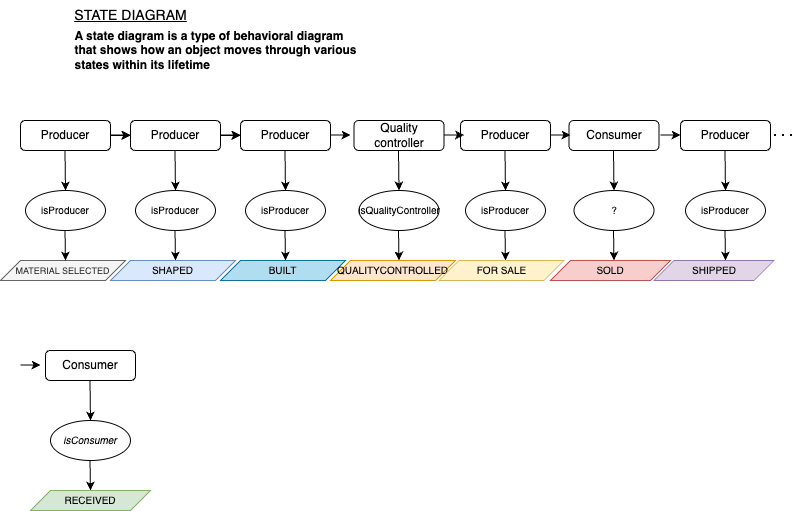

The diagram above was exported from draw.io. Its source (the exported page's mxGraphModel, read from the mxfile embedded in the PNG):
<mxGraphModel dx="1426" dy="737" grid="1" gridSize="10" guides="1" tooltips="1" connect="1" arrows="1" fold="1" page="1" pageScale="1" pageWidth="827" pageHeight="1169" math="0" shadow="0">
  <root>
    <mxCell id="0" />
    <mxCell id="1" parent="0" />
    <mxCell id="-hthsNgZ3IPV6WxS05fl-2" value="&lt;u style=&quot;&quot;&gt;&lt;font style=&quot;font-size: 14px;&quot;&gt;STATE DIAGRAM&lt;/font&gt;&lt;/u&gt;" style="text;html=1;align=center;verticalAlign=middle;resizable=0;points=[];autosize=1;strokeColor=none;fillColor=none;" vertex="1" parent="1">
      <mxGeometry x="60" y="30" width="140" height="30" as="geometry" />
    </mxCell>
    <mxCell id="-hthsNgZ3IPV6WxS05fl-3" value="&lt;div style=&quot;text-align: justify;&quot;&gt;&lt;b&gt;A state diagram is a type of behavioral diagram&lt;/b&gt;&lt;/div&gt;&lt;div style=&quot;text-align: justify;&quot;&gt;&lt;b&gt;that shows how an object moves through various&lt;/b&gt;&lt;/div&gt;&lt;div style=&quot;text-align: justify;&quot;&gt;&lt;b&gt;states within its lifetime&lt;/b&gt;&lt;/div&gt;" style="text;html=1;align=center;verticalAlign=middle;resizable=0;points=[];autosize=1;strokeColor=none;fillColor=none;" vertex="1" parent="1">
      <mxGeometry x="60" y="50" width="310" height="60" as="geometry" />
    </mxCell>
    <mxCell id="-hthsNgZ3IPV6WxS05fl-20" value="" style="edgeStyle=orthogonalEdgeStyle;rounded=0;orthogonalLoop=1;jettySize=auto;html=1;fontSize=9;" edge="1" parent="1" source="-hthsNgZ3IPV6WxS05fl-4" target="-hthsNgZ3IPV6WxS05fl-6">
      <mxGeometry relative="1" as="geometry" />
    </mxCell>
    <mxCell id="-hthsNgZ3IPV6WxS05fl-4" value="Producer" style="rounded=1;whiteSpace=wrap;html=1;" vertex="1" parent="1">
      <mxGeometry x="20" y="150" width="90" height="30" as="geometry" />
    </mxCell>
    <mxCell id="-hthsNgZ3IPV6WxS05fl-5" value="" style="endArrow=classic;html=1;rounded=0;" edge="1" parent="1">
      <mxGeometry width="50" height="50" relative="1" as="geometry">
        <mxPoint x="64.5" y="180" as="sourcePoint" />
        <mxPoint x="65" y="220" as="targetPoint" />
      </mxGeometry>
    </mxCell>
    <mxCell id="-hthsNgZ3IPV6WxS05fl-28" value="" style="edgeStyle=orthogonalEdgeStyle;rounded=0;orthogonalLoop=1;jettySize=auto;html=1;fontSize=9;" edge="1" parent="1" source="-hthsNgZ3IPV6WxS05fl-6" target="-hthsNgZ3IPV6WxS05fl-19">
      <mxGeometry relative="1" as="geometry" />
    </mxCell>
    <mxCell id="-hthsNgZ3IPV6WxS05fl-6" value="Producer" style="rounded=1;whiteSpace=wrap;html=1;" vertex="1" parent="1">
      <mxGeometry x="130" y="150" width="90" height="30" as="geometry" />
    </mxCell>
    <mxCell id="-hthsNgZ3IPV6WxS05fl-7" value="" style="endArrow=classic;html=1;rounded=0;" edge="1" parent="1">
      <mxGeometry width="50" height="50" relative="1" as="geometry">
        <mxPoint x="110" y="164.5" as="sourcePoint" />
        <mxPoint x="130" y="164.5" as="targetPoint" />
      </mxGeometry>
    </mxCell>
    <mxCell id="-hthsNgZ3IPV6WxS05fl-8" value="&lt;font size=&quot;1&quot;&gt;isProducer&lt;/font&gt;" style="ellipse;whiteSpace=wrap;html=1;" vertex="1" parent="1">
      <mxGeometry x="25" y="220" width="80" height="40" as="geometry" />
    </mxCell>
    <mxCell id="-hthsNgZ3IPV6WxS05fl-9" value="&lt;font style=&quot;font-size: 9px;&quot;&gt;MATERIAL SELECTED&lt;/font&gt;" style="shape=parallelogram;perimeter=parallelogramPerimeter;whiteSpace=wrap;html=1;fixedSize=1;fillColor=#f5f5f5;fontColor=#333333;strokeColor=#666666;" vertex="1" parent="1">
      <mxGeometry y="290" width="125" height="20" as="geometry" />
    </mxCell>
    <mxCell id="-hthsNgZ3IPV6WxS05fl-12" value="" style="endArrow=classic;html=1;rounded=0;fontSize=9;" edge="1" parent="1">
      <mxGeometry width="50" height="50" relative="1" as="geometry">
        <mxPoint x="64.5" y="260" as="sourcePoint" />
        <mxPoint x="65" y="290" as="targetPoint" />
      </mxGeometry>
    </mxCell>
    <mxCell id="-hthsNgZ3IPV6WxS05fl-13" value="" style="endArrow=classic;html=1;rounded=0;" edge="1" parent="1">
      <mxGeometry width="50" height="50" relative="1" as="geometry">
        <mxPoint x="174.5" y="180" as="sourcePoint" />
        <mxPoint x="175" y="220" as="targetPoint" />
      </mxGeometry>
    </mxCell>
    <mxCell id="-hthsNgZ3IPV6WxS05fl-14" value="&lt;font size=&quot;1&quot;&gt;isProducer&lt;/font&gt;" style="ellipse;whiteSpace=wrap;html=1;" vertex="1" parent="1">
      <mxGeometry x="135" y="220" width="80" height="40" as="geometry" />
    </mxCell>
    <mxCell id="-hthsNgZ3IPV6WxS05fl-17" value="" style="endArrow=classic;html=1;rounded=0;fontSize=9;" edge="1" parent="1">
      <mxGeometry width="50" height="50" relative="1" as="geometry">
        <mxPoint x="174.5" y="260" as="sourcePoint" />
        <mxPoint x="175" y="290" as="targetPoint" />
      </mxGeometry>
    </mxCell>
    <mxCell id="-hthsNgZ3IPV6WxS05fl-18" value="&lt;font size=&quot;1&quot;&gt;SHAPED&lt;/font&gt;" style="shape=parallelogram;perimeter=parallelogramPerimeter;whiteSpace=wrap;html=1;fixedSize=1;fillColor=#dae8fc;strokeColor=#6c8ebf;" vertex="1" parent="1">
      <mxGeometry x="110" y="290" width="125" height="20" as="geometry" />
    </mxCell>
    <mxCell id="-hthsNgZ3IPV6WxS05fl-19" value="Producer" style="rounded=1;whiteSpace=wrap;html=1;" vertex="1" parent="1">
      <mxGeometry x="240" y="150" width="90" height="30" as="geometry" />
    </mxCell>
    <mxCell id="-hthsNgZ3IPV6WxS05fl-21" value="" style="endArrow=classic;html=1;rounded=0;" edge="1" parent="1">
      <mxGeometry width="50" height="50" relative="1" as="geometry">
        <mxPoint x="220" y="164.5" as="sourcePoint" />
        <mxPoint x="240" y="164.5" as="targetPoint" />
      </mxGeometry>
    </mxCell>
    <mxCell id="-hthsNgZ3IPV6WxS05fl-23" value="" style="endArrow=classic;html=1;rounded=0;" edge="1" parent="1">
      <mxGeometry width="50" height="50" relative="1" as="geometry">
        <mxPoint x="284.5" y="180" as="sourcePoint" />
        <mxPoint x="285" y="220" as="targetPoint" />
      </mxGeometry>
    </mxCell>
    <mxCell id="-hthsNgZ3IPV6WxS05fl-24" value="&lt;font size=&quot;1&quot;&gt;isProducer&lt;/font&gt;" style="ellipse;whiteSpace=wrap;html=1;" vertex="1" parent="1">
      <mxGeometry x="245" y="220" width="80" height="40" as="geometry" />
    </mxCell>
    <mxCell id="-hthsNgZ3IPV6WxS05fl-25" value="" style="endArrow=classic;html=1;rounded=0;fontSize=9;" edge="1" parent="1">
      <mxGeometry width="50" height="50" relative="1" as="geometry">
        <mxPoint x="284.5" y="260" as="sourcePoint" />
        <mxPoint x="285" y="290" as="targetPoint" />
      </mxGeometry>
    </mxCell>
    <mxCell id="-hthsNgZ3IPV6WxS05fl-26" value="&lt;font size=&quot;1&quot;&gt;BUILT&lt;/font&gt;" style="shape=parallelogram;perimeter=parallelogramPerimeter;whiteSpace=wrap;html=1;fixedSize=1;fillColor=#b1ddf0;strokeColor=#10739e;" vertex="1" parent="1">
      <mxGeometry x="220" y="290" width="125" height="20" as="geometry" />
    </mxCell>
    <mxCell id="-hthsNgZ3IPV6WxS05fl-27" value="Quality controller" style="rounded=1;whiteSpace=wrap;html=1;" vertex="1" parent="1">
      <mxGeometry x="353.5" y="150" width="90" height="30" as="geometry" />
    </mxCell>
    <mxCell id="-hthsNgZ3IPV6WxS05fl-29" value="" style="edgeStyle=orthogonalEdgeStyle;rounded=0;orthogonalLoop=1;jettySize=auto;html=1;fontSize=9;" edge="1" parent="1">
      <mxGeometry relative="1" as="geometry">
        <mxPoint x="330" y="164.5" as="sourcePoint" />
        <mxPoint x="350" y="164.5" as="targetPoint" />
      </mxGeometry>
    </mxCell>
    <mxCell id="-hthsNgZ3IPV6WxS05fl-30" value="" style="endArrow=classic;html=1;rounded=0;" edge="1" parent="1">
      <mxGeometry width="50" height="50" relative="1" as="geometry">
        <mxPoint x="398" y="180" as="sourcePoint" />
        <mxPoint x="398.5" y="220" as="targetPoint" />
      </mxGeometry>
    </mxCell>
    <mxCell id="-hthsNgZ3IPV6WxS05fl-31" value="&lt;font size=&quot;1&quot;&gt;isQualityController&lt;/font&gt;" style="ellipse;whiteSpace=wrap;html=1;" vertex="1" parent="1">
      <mxGeometry x="358.5" y="220" width="80" height="40" as="geometry" />
    </mxCell>
    <mxCell id="-hthsNgZ3IPV6WxS05fl-32" value="" style="endArrow=classic;html=1;rounded=0;fontSize=9;" edge="1" parent="1">
      <mxGeometry width="50" height="50" relative="1" as="geometry">
        <mxPoint x="398" y="260" as="sourcePoint" />
        <mxPoint x="398.5" y="290" as="targetPoint" />
      </mxGeometry>
    </mxCell>
    <mxCell id="-hthsNgZ3IPV6WxS05fl-33" value="&lt;font size=&quot;1&quot;&gt;QUALITYCONTROLLED&lt;/font&gt;" style="shape=parallelogram;perimeter=parallelogramPerimeter;whiteSpace=wrap;html=1;fixedSize=1;fillColor=#ffe6cc;strokeColor=#d79b00;" vertex="1" parent="1">
      <mxGeometry x="330" y="290" width="125" height="20" as="geometry" />
    </mxCell>
    <mxCell id="-hthsNgZ3IPV6WxS05fl-34" value="Producer" style="rounded=1;whiteSpace=wrap;html=1;" vertex="1" parent="1">
      <mxGeometry x="460" y="150" width="90" height="30" as="geometry" />
    </mxCell>
    <mxCell id="-hthsNgZ3IPV6WxS05fl-36" value="" style="edgeStyle=orthogonalEdgeStyle;rounded=0;orthogonalLoop=1;jettySize=auto;html=1;fontSize=9;" edge="1" parent="1">
      <mxGeometry relative="1" as="geometry">
        <mxPoint x="443.5" y="164.5" as="sourcePoint" />
        <mxPoint x="463.5" y="164.5" as="targetPoint" />
      </mxGeometry>
    </mxCell>
    <mxCell id="-hthsNgZ3IPV6WxS05fl-37" value="" style="endArrow=classic;html=1;rounded=0;" edge="1" parent="1">
      <mxGeometry width="50" height="50" relative="1" as="geometry">
        <mxPoint x="504.5" y="180" as="sourcePoint" />
        <mxPoint x="505" y="220" as="targetPoint" />
      </mxGeometry>
    </mxCell>
    <mxCell id="-hthsNgZ3IPV6WxS05fl-38" value="&lt;font size=&quot;1&quot;&gt;isProducer&lt;/font&gt;" style="ellipse;whiteSpace=wrap;html=1;" vertex="1" parent="1">
      <mxGeometry x="465" y="220" width="80" height="40" as="geometry" />
    </mxCell>
    <mxCell id="-hthsNgZ3IPV6WxS05fl-39" value="" style="endArrow=classic;html=1;rounded=0;fontSize=9;" edge="1" parent="1">
      <mxGeometry width="50" height="50" relative="1" as="geometry">
        <mxPoint x="504.5" y="260" as="sourcePoint" />
        <mxPoint x="505" y="290" as="targetPoint" />
      </mxGeometry>
    </mxCell>
    <mxCell id="-hthsNgZ3IPV6WxS05fl-40" value="&lt;font size=&quot;1&quot;&gt;FOR SALE&lt;/font&gt;" style="shape=parallelogram;perimeter=parallelogramPerimeter;whiteSpace=wrap;html=1;fixedSize=1;fillColor=#fff2cc;strokeColor=#d6b656;" vertex="1" parent="1">
      <mxGeometry x="438.5" y="290" width="125" height="20" as="geometry" />
    </mxCell>
    <mxCell id="-hthsNgZ3IPV6WxS05fl-41" value="Consumer" style="rounded=1;whiteSpace=wrap;html=1;" vertex="1" parent="1">
      <mxGeometry x="568.5" y="150" width="90" height="30" as="geometry" />
    </mxCell>
    <mxCell id="-hthsNgZ3IPV6WxS05fl-42" value="" style="edgeStyle=orthogonalEdgeStyle;rounded=0;orthogonalLoop=1;jettySize=auto;html=1;fontSize=9;" edge="1" parent="1">
      <mxGeometry relative="1" as="geometry">
        <mxPoint x="550" y="164.5" as="sourcePoint" />
        <mxPoint x="570" y="164.5" as="targetPoint" />
      </mxGeometry>
    </mxCell>
    <mxCell id="-hthsNgZ3IPV6WxS05fl-44" value="" style="endArrow=classic;html=1;rounded=0;" edge="1" parent="1">
      <mxGeometry width="50" height="50" relative="1" as="geometry">
        <mxPoint x="613" y="180" as="sourcePoint" />
        <mxPoint x="613.5" y="220" as="targetPoint" />
      </mxGeometry>
    </mxCell>
    <mxCell id="-hthsNgZ3IPV6WxS05fl-45" value="&lt;font size=&quot;1&quot;&gt;?&lt;/font&gt;" style="ellipse;whiteSpace=wrap;html=1;" vertex="1" parent="1">
      <mxGeometry x="573.5" y="220" width="80" height="40" as="geometry" />
    </mxCell>
    <mxCell id="-hthsNgZ3IPV6WxS05fl-47" value="" style="endArrow=classic;html=1;rounded=0;fontSize=9;" edge="1" parent="1">
      <mxGeometry width="50" height="50" relative="1" as="geometry">
        <mxPoint x="613" y="260" as="sourcePoint" />
        <mxPoint x="613.5" y="290" as="targetPoint" />
      </mxGeometry>
    </mxCell>
    <mxCell id="-hthsNgZ3IPV6WxS05fl-48" value="&lt;font size=&quot;1&quot;&gt;SOLD&lt;/font&gt;" style="shape=parallelogram;perimeter=parallelogramPerimeter;whiteSpace=wrap;html=1;fixedSize=1;fillColor=#f8cecc;strokeColor=#b85450;" vertex="1" parent="1">
      <mxGeometry x="550" y="290" width="120" height="20" as="geometry" />
    </mxCell>
    <mxCell id="-hthsNgZ3IPV6WxS05fl-49" value="Producer" style="rounded=1;whiteSpace=wrap;html=1;" vertex="1" parent="1">
      <mxGeometry x="680" y="150" width="90" height="30" as="geometry" />
    </mxCell>
    <mxCell id="-hthsNgZ3IPV6WxS05fl-51" value="" style="edgeStyle=orthogonalEdgeStyle;rounded=0;orthogonalLoop=1;jettySize=auto;html=1;fontSize=9;" edge="1" parent="1">
      <mxGeometry relative="1" as="geometry">
        <mxPoint x="660" y="164.5" as="sourcePoint" />
        <mxPoint x="680" y="164.5" as="targetPoint" />
      </mxGeometry>
    </mxCell>
    <mxCell id="-hthsNgZ3IPV6WxS05fl-54" value="" style="endArrow=classic;html=1;rounded=0;" edge="1" parent="1">
      <mxGeometry width="50" height="50" relative="1" as="geometry">
        <mxPoint x="724.5" y="180" as="sourcePoint" />
        <mxPoint x="725" y="220" as="targetPoint" />
      </mxGeometry>
    </mxCell>
    <mxCell id="-hthsNgZ3IPV6WxS05fl-55" value="&lt;font size=&quot;1&quot;&gt;isProducer&lt;/font&gt;" style="ellipse;whiteSpace=wrap;html=1;" vertex="1" parent="1">
      <mxGeometry x="685" y="220" width="80" height="40" as="geometry" />
    </mxCell>
    <mxCell id="-hthsNgZ3IPV6WxS05fl-56" value="" style="endArrow=classic;html=1;rounded=0;fontSize=9;" edge="1" parent="1">
      <mxGeometry width="50" height="50" relative="1" as="geometry">
        <mxPoint x="724.5" y="260" as="sourcePoint" />
        <mxPoint x="725" y="290" as="targetPoint" />
      </mxGeometry>
    </mxCell>
    <mxCell id="-hthsNgZ3IPV6WxS05fl-57" value="&lt;font size=&quot;1&quot;&gt;SHIPPED&lt;/font&gt;" style="shape=parallelogram;perimeter=parallelogramPerimeter;whiteSpace=wrap;html=1;fixedSize=1;fillColor=#e1d5e7;strokeColor=#9673a6;" vertex="1" parent="1">
      <mxGeometry x="653.5" y="290" width="120" height="20" as="geometry" />
    </mxCell>
    <mxCell id="-hthsNgZ3IPV6WxS05fl-61" value="" style="endArrow=none;dashed=1;html=1;dashPattern=1 3;strokeWidth=2;rounded=0;fontSize=9;" edge="1" parent="1">
      <mxGeometry width="50" height="50" relative="1" as="geometry">
        <mxPoint x="773.5" y="164.5" as="sourcePoint" />
        <mxPoint x="793.5" y="164.5" as="targetPoint" />
      </mxGeometry>
    </mxCell>
    <mxCell id="-hthsNgZ3IPV6WxS05fl-62" value="" style="endArrow=classic;html=1;rounded=0;" edge="1" parent="1">
      <mxGeometry width="50" height="50" relative="1" as="geometry">
        <mxPoint x="20" y="394.5" as="sourcePoint" />
        <mxPoint x="40" y="394.5" as="targetPoint" />
      </mxGeometry>
    </mxCell>
    <mxCell id="-hthsNgZ3IPV6WxS05fl-63" value="Consumer" style="rounded=1;whiteSpace=wrap;html=1;" vertex="1" parent="1">
      <mxGeometry x="45" y="380" width="90" height="30" as="geometry" />
    </mxCell>
    <mxCell id="-hthsNgZ3IPV6WxS05fl-64" value="" style="endArrow=classic;html=1;rounded=0;" edge="1" parent="1">
      <mxGeometry width="50" height="50" relative="1" as="geometry">
        <mxPoint x="89.5" y="410" as="sourcePoint" />
        <mxPoint x="90" y="450" as="targetPoint" />
      </mxGeometry>
    </mxCell>
    <mxCell id="-hthsNgZ3IPV6WxS05fl-65" value="&lt;font size=&quot;1&quot;&gt;&lt;i&gt;isConsumer&lt;/i&gt;&lt;/font&gt;" style="ellipse;whiteSpace=wrap;html=1;" vertex="1" parent="1">
      <mxGeometry x="50" y="450" width="80" height="40" as="geometry" />
    </mxCell>
    <mxCell id="-hthsNgZ3IPV6WxS05fl-66" value="" style="endArrow=classic;html=1;rounded=0;fontSize=9;" edge="1" parent="1">
      <mxGeometry width="50" height="50" relative="1" as="geometry">
        <mxPoint x="89.5" y="490" as="sourcePoint" />
        <mxPoint x="90" y="520" as="targetPoint" />
      </mxGeometry>
    </mxCell>
    <mxCell id="-hthsNgZ3IPV6WxS05fl-67" value="&lt;font size=&quot;1&quot;&gt;RECEIVED&lt;/font&gt;" style="shape=parallelogram;perimeter=parallelogramPerimeter;whiteSpace=wrap;html=1;fixedSize=1;fillColor=#d5e8d4;strokeColor=#82b366;" vertex="1" parent="1">
      <mxGeometry x="30" y="520" width="120" height="20" as="geometry" />
    </mxCell>
  </root>
</mxGraphModel>